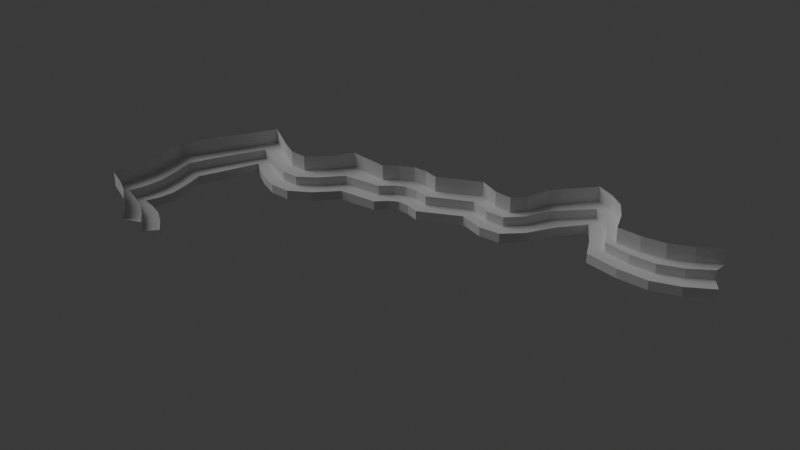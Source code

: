# Source: BigWall.blend  (saved by Blender 5.2.44; exported with 4.5.12 LTS)
import bpy
from mathutils import Matrix  # noqa: F401  (used for matrix-valued properties, if any)

bpy.ops.wm.read_factory_settings(use_empty=True)
scene = bpy.context.scene
scene.name = 'Scene'

# ---- collections
col_collection = bpy.data.collections.new('Collection'); scene.collection.children.link(col_collection)

# ---- world
world_world = bpy.data.worlds.new('World'); scene.world = world_world
world_world.use_nodes = True; world_world.node_tree.nodes.clear()
_N = world_world.node_tree.nodes; _L = world_world.node_tree.links
n0 = _N.new('ShaderNodeOutputWorld'); n0.name = 'World Output'; n0.location = (200, 100)
n1 = _N.new('ShaderNodeBackground'); n1.name = 'Background'; n1.location = (-200, 100)
n1.inputs[0].default_value = (0.05088, 0.05088, 0.05088, 1.0)
_L.new(n1.outputs[0], n0.inputs[0])
n0.is_active_output = True
world_world.color = (0.05088, 0.05088, 0.05088)
world_world.sun_shadow_jitter_overblur = 0.0

# ---- lights
light_sun = bpy.data.lights.new('Sun', 'SUN')
light_sun.angle = 0.9342
light_sun.energy = 1.0

# ---- meshes
me_cube_001 = bpy.data.meshes.new('Cube.001')
me_cube_001.from_pydata([(-0.5, -0.5, 0.0), (-0.5, -0.5, 1.0), (-0.5, 0.5, 0.0), (-0.5, 0.5, 1.0), (0.5, -0.5, 0.0), (0.5, -0.5, 1.0), (0.5, 0.5, 0.0), (0.5, 0.5, 1.0), (-0.5, -0.5, 2.0), (-0.5, 0.5, 2.0), (0.5, 0.5, 2.0), (0.5, -0.5, 2.0)], [], [(0, 1, 3, 2), (2, 3, 7, 6), (6, 7, 5, 4), (4, 5, 1, 0), (2, 6, 4, 0), (3, 1, 8, 9), (10, 9, 8, 11), (1, 5, 11, 8), (7, 3, 9, 10), (5, 7, 10, 11)])
_uv = me_cube_001.uv_layers.new(name='UVMap')
_uv.uv.foreach_set('vector', [0.375, 0.0, 0.625, 0.0, 0.625, 0.25, 0.375, 0.25, 0.375, 0.25, 0.625, 0.25, 0.625, 0.5, 0.375, 0.5, 0.375, 0.5, 0.625, 0.5, 0.625, 0.75, 0.375, 0.75, 0.375, 0.75, 0.625, 0.75, 0.625, 1.0, 0.375, 1.0, 0.125, 0.5, 0.375, 0.5, 0.375, 0.75, 0.125, 0.75, 0.625, 0.25, 0.625, 0.0, 0.625, 0.0, 0.625, 0.25, 0.625, 0.5, 0.875, 0.5, 0.875, 0.75, 0.625, 0.75, 0.625, 1.0, 0.625, 0.75, 0.625, 0.75, 0.625, 1.0, 0.625, 0.5, 0.625, 0.25, 0.625, 0.25, 0.625, 0.5, 0.625, 0.75, 0.625, 0.5, 0.625, 0.5, 0.625, 0.75])
me_cube_001.update()
me_plane = bpy.data.meshes.new('Plane')
me_plane.from_pydata([(-1.712, -3.839, 0.0), (1.0, -1.0, 0.0), (-2.522, -2.01, 0.0), (1.0, 1.0, 0.0), (5.093, -2.345, 0.0), (5.093, -0.3446, 0.0), (10.84, 0.3834, 0.0), (10.84, 2.383, 0.0), (-7.255, -4.231, 0.0), (-8.237, -1.258, 0.0), (16.87, -2.455, -0.03704), (16.92, -0.806, 0.03704), (19.76, 4.259, -0.02731), (18.64, 5.549, 0.02731), (24.07, 8.66, -0.03704), (23.05, 10.74, 0.03704), (29.56, 1.426, -0.02885), (30.6, 2.211, 0.02885), (28.29, 8.517, 0.03704), (27.23, 6.482, -0.03704), (37.05, -0.3262, -0.2453), (37.19, 1.532, 0.2453), (-12.18, -10.12, 0.0), (-12.66, -8.141, 0.0), (42.86, 3.733, -0.2453), (42.99, 5.591, 0.2453), (-22.03, -4.924, 0.0), (-22.49, -1.96, 0.0), (-26.71, -15.18, 0.1119), (-29.13, -14.1, -0.1119), (-25.96, -25.85, 0.0), (-28.34, -26.18, 0.0), (-25.21, -10.66, 0.0), (-25.67, -9.123, 0.0), (-24.77, -21.44, 0.0), (-27.41, -20.32, 0.0), (-17.48, -30.68, 0.0), (-19.77, -31.58, 0.0), (-20.84, -27.59, 0.0), (-22.66, -28.55, 0.0)], [], [(0, 1, 3, 2), (3, 1, 4, 5), (5, 4, 6, 7), (0, 2, 9, 8), (7, 6, 10, 11), (11, 10, 12, 13), (13, 12, 14, 15), (18, 19, 16, 17), (15, 14, 19, 18), (17, 16, 20, 21), (8, 9, 23, 22), (21, 20, 24, 25), (22, 23, 27, 26), (32, 33, 29, 28), (34, 35, 31, 30), (26, 27, 33, 32), (28, 29, 35, 34), (38, 39, 37, 36), (30, 31, 39, 38)])
_k = {(0, 2): 1.0, (4, 5): 1.0, (6, 7): 1.0, (8, 9): 1.0, (12, 13): 1.0, (14, 15): 1.0, (16, 17): 1.0, (24, 25): 1.0, (21, 25): 1.0, (26, 27): 1.0, (28, 29): 1.0, (30, 31): 1.0, (36, 37): 1.0, (36, 38): 1.0}
me_plane.attributes.new('crease_edge', 'FLOAT', 'EDGE').data.foreach_set('value', [_k.get((min(e.vertices), max(e.vertices)), 0.0) for e in me_plane.edges])
_uv = me_plane.uv_layers.new(name='UVMap')
_uv.uv.foreach_set('vector', [0.0, 0.0, 1.0, 0.0, 1.0, 1.0, 0.0, 1.0, 1.0, 1.0, 1.0, 0.0, 1.0, 0.0, 1.0, 1.0, 1.0, 1.0, 1.0, 0.0, 1.0, 0.0, 1.0, 1.0, 0.0, 0.0, 0.0, 1.0, 0.0, 1.0, 0.0, 0.0, 1.0, 1.0, 1.0, 0.0, 1.0, 0.0, 1.0, 1.0, 1.0, 1.0, 1.0, 0.0, 1.0, 0.0, 1.0, 1.0, 1.0, 1.0, 1.0, 0.0, 1.0, 0.0, 1.0, 1.0, 1.0, 1.0, 1.0, 0.0, 1.0, 0.0, 1.0, 1.0, 1.0, 1.0, 1.0, 0.0, 1.0, 0.0, 1.0, 1.0, 1.0, 1.0, 1.0, 0.0, 1.0, 0.0, 1.0, 1.0, 0.0, 0.0, 0.0, 1.0, 0.0, 1.0, 0.0, 0.0, 1.0, 1.0, 1.0, 0.0, 1.0, 0.0, 1.0, 1.0, 0.0, 0.0, 0.0, 1.0, 0.0, 1.0, 0.0, 0.0, 0.0, 0.0, 0.0, 1.0, 0.0, 1.0, 0.0, 0.0, 0.0, 0.0, 0.0, 1.0, 0.0, 1.0, 0.0, 0.0, 0.0, 0.0, 0.0, 1.0, 0.0, 1.0, 0.0, 0.0, 0.0, 0.0, 0.0, 1.0, 0.0, 1.0, 0.0, 0.0, 0.0, 0.0, 0.0, 1.0, 0.0, 1.0, 0.0, 0.0, 0.0, 0.0, 0.0, 1.0, 0.0, 1.0, 0.0, 0.0])
me_plane.update()
me_plane_001 = bpy.data.meshes.new('Plane.001')
me_plane_001.from_pydata([(-16.32, -33.19, -4.47e-08), (9.528, -6.143, -4.47e-08), (-24.03, -15.77, -4.47e-08), (9.528, 12.91, -4.47e-08), (48.52, -18.95, -4.47e-08), (48.52, 0.102, -4.47e-08), (103.3, 7.038, -4.47e-08), (103.3, 26.09, -4.47e-08), (-69.13, -36.93, -4.47e-08), (-78.48, -8.599, -4.47e-08), (160.7, -20.0, -4.47e-08), (161.2, -4.295, -4.47e-08), (188.3, 43.97, -4.47e-08), (177.6, 56.25, -4.47e-08), (229.3, 85.89, -4.47e-08), (219.7, 105.7, -4.47e-08), (281.6, 16.98, -4.47e-08), (291.5, 24.45, -4.47e-08), (269.6, 84.54, -4.47e-08), (259.4, 65.14, -4.47e-08), (353.0, 0.2766, -4.47e-08), (354.3, 17.99, -4.47e-08), (-116.1, -93.05, -4.47e-08), (-120.7, -74.18, -4.47e-08), (408.3, 38.95, -4.47e-08), (409.6, 56.66, -4.47e-08), (-209.9, -43.53, -4.47e-08), (-214.3, -15.29, -4.47e-08), (-254.5, -141.2, -4.47e-08), (-277.6, -131.0, -4.47e-08), (-247.3, -242.9, -4.47e-08), (-270.1, -246.1, -4.47e-08), (-239.2, -101.5, 2.98e-08), (-246.7, -76.72, 2.98e-08), (-236.0, -200.9, -4.47e-08), (-261.1, -190.2, -4.47e-08), (-166.5, -288.9, -4.47e-08), (-188.4, -297.5, -4.47e-08), (-198.5, -259.5, -4.47e-08), (-215.9, -268.6, -4.47e-08), (-16.32, -33.19, -12.0), (9.528, -6.143, -12.0), (48.52, -18.95, -12.0), (103.3, 7.038, -12.0), (-69.13, -36.93, -12.0), (160.7, -20.0, -12.0), (188.3, 43.97, -12.0), (229.3, 85.89, -12.0), (281.6, 16.98, -12.0), (259.4, 65.14, -12.0), (353.0, 0.2766, -12.0), (-116.1, -93.05, -12.0), (408.3, 38.95, -12.0), (-209.9, -43.53, -12.0), (-254.5, -141.2, -12.0), (-247.3, -242.9, -12.0), (-239.2, -101.5, -12.0), (-236.0, -200.9, -12.0), (-166.5, -288.9, -12.0), (-198.5, -259.5, -12.0), (-163.0, -68.29, -4.47e-08), (-167.5, -44.74, -4.47e-08), (-163.0, -68.29, -12.0), (14.56, -26.24, -12.0), (-7.501, -51.94, -12.0), (49.83, -39.63, -12.0), (103.3, -13.68, -12.0), (-59.7, -55.38, -12.0), (168.1, -39.38, -12.0), (205.5, 32.43, -12.0), (231.3, 65.27, -12.0), (268.5, 0.92, -12.0), (243.6, 51.81, -12.0), (357.0, -20.07, -12.0), (-112.1, -113.4, -12.0), (420.2, 21.97, -12.0), (-172.6, -86.61, -12.0), (-203.6, -63.27, -12.0), (-220.3, -109.9, -12.0), (-233.8, -141.9, -12.0), (-215.3, -200.5, -12.0), (-229.0, -233.1, -12.0), (-188.0, -241.7, -12.0), (-152.5, -273.6, -12.0), (14.56, -26.24, -24.0), (-7.501, -51.94, -24.0), (49.83, -39.63, -24.0), (103.3, -13.68, -24.0), (-59.7, -55.38, -24.0), (168.1, -39.38, -24.0), (205.5, 32.43, -24.0), (231.3, 65.27, -24.0), (268.5, 0.92, -24.0), (243.6, 51.81, -24.0), (357.0, -20.07, -24.0), (-112.1, -113.4, -24.0), (420.2, 21.97, -24.0), (-172.6, -86.61, -24.0), (-203.6, -63.27, -24.0), (-220.3, -109.9, -24.0), (-233.8, -141.9, -24.0), (-215.3, -200.5, -24.0), (-229.0, -233.1, -24.0), (-188.0, -241.7, -24.0), (-152.5, -273.6, -24.0), (-24.03, -15.77, 20.0), (9.528, 12.91, 20.0), (48.52, 0.102, 20.0), (103.3, 26.09, 20.0), (-78.48, -8.599, 20.0), (161.2, -4.295, 20.0), (177.6, 56.25, 20.0), (219.7, 105.7, 20.0), (291.5, 24.45, 20.0), (269.6, 84.54, 20.0), (354.3, 17.99, 20.0), (-120.7, -74.18, 20.0), (409.6, 56.66, 20.0), (-214.3, -15.29, 20.0), (-277.6, -131.0, 20.0), (-270.1, -246.1, 20.0), (-246.7, -76.72, 20.0), (-261.1, -190.2, 20.0), (-188.4, -297.5, 20.0), (-215.9, -268.6, 20.0), (-167.5, -44.74, 20.0)], [], [(0, 1, 3, 2), (3, 1, 4, 5), (5, 4, 6, 7), (0, 2, 9, 8), (7, 6, 10, 11), (11, 10, 12, 13), (13, 12, 14, 15), (18, 19, 16, 17), (15, 14, 19, 18), (17, 16, 20, 21), (8, 9, 23, 22), (21, 20, 24, 25), (60, 61, 27, 26), (32, 33, 29, 28), (34, 35, 31, 30), (26, 27, 33, 32), (28, 29, 35, 34), (38, 39, 37, 36), (30, 31, 39, 38), (16, 19, 49, 48), (8, 22, 51, 44), (38, 36, 58, 59), (12, 10, 45, 46), (0, 8, 44, 40), (19, 14, 47, 49), (26, 32, 56, 53), (34, 30, 55, 57), (4, 1, 41, 42), (14, 12, 46, 47), (24, 20, 50, 52), (28, 34, 57, 54), (10, 6, 43, 45), (20, 16, 48, 50), (1, 0, 40, 41), (60, 26, 53, 62), (30, 38, 59, 55), (32, 28, 54, 56), (6, 4, 42, 43), (22, 60, 62, 51), (22, 23, 61, 60), (54, 79, 78, 56), (42, 65, 66, 43), (55, 81, 80, 57), (44, 67, 64, 40), (59, 82, 81, 55), (43, 66, 68, 45), (58, 83, 82, 59), (45, 68, 69, 46), (46, 69, 70, 47), (49, 72, 71, 48), (47, 70, 72, 49), (48, 71, 73, 50), (51, 74, 67, 44), (50, 73, 75, 52), (62, 76, 74, 51), (56, 78, 77, 53), (53, 77, 76, 62), (40, 64, 63, 41), (57, 80, 79, 54), (41, 63, 65, 42), (69, 90, 91, 70), (80, 101, 100, 79), (72, 93, 92, 71), (64, 85, 84, 63), (79, 100, 99, 78), (70, 91, 93, 72), (63, 84, 86, 65), (81, 102, 101, 80), (71, 92, 94, 73), (65, 86, 87, 66), (82, 103, 102, 81), (74, 95, 88, 67), (67, 88, 85, 64), (83, 104, 103, 82), (73, 94, 96, 75), (66, 87, 89, 68), (77, 98, 97, 76), (76, 97, 95, 74), (68, 89, 90, 69), (78, 99, 98, 77), (31, 35, 122, 120), (5, 7, 108, 107), (15, 18, 114, 112), (61, 23, 116, 125), (27, 61, 125, 118), (37, 39, 124, 123), (11, 13, 111, 110), (33, 27, 118, 121), (18, 17, 113, 114), (2, 3, 106, 105), (23, 9, 109, 116), (39, 31, 120, 124), (9, 2, 105, 109), (29, 33, 121, 119), (3, 5, 107, 106), (13, 15, 112, 111), (21, 25, 117, 115), (35, 29, 119, 122), (7, 11, 110, 108), (17, 21, 115, 113)])
_k = {(0, 2): 1.0, (0, 1): 1.0, (2, 3): 1.0, (4, 5): 1.0, (3, 5): 1.0, (1, 4): 1.0, (6, 7): 1.0, (5, 7): 1.0, (4, 6): 1.0, (8, 9): 1.0, (0, 8): 1.0, (2, 9): 1.0, (7, 11): 1.0, (6, 10): 1.0, (12, 13): 1.0, (11, 13): 1.0, (10, 12): 1.0, (14, 15): 1.0, (13, 15): 1.0, (12, 14): 1.0, (16, 17): 1.0, (15, 18): 1.0, (16, 19): 1.0, (17, 18): 1.0, (14, 19): 1.0, (17, 21): 1.0, (16, 20): 1.0, (8, 22): 1.0, (9, 23): 1.0, (24, 25): 1.0, (21, 25): 1.0, (20, 24): 1.0, (26, 27): 1.0, (22, 60): 1.0, (27, 61): 1.0, (28, 29): 1.0, (26, 32): 1.0, (29, 33): 1.0, (30, 31): 1.0, (28, 34): 1.0, (31, 35): 1.0, (28, 32): 1.0, (27, 33): 1.0, (30, 34): 1.0, (29, 35): 1.0, (36, 37): 1.0, (30, 38): 1.0, (37, 39): 1.0, (36, 38): 1.0, (31, 39): 1.0, (40, 41): 1.0, (41, 42): 1.0, (42, 43): 1.0, (40, 44): 1.0, (43, 45): 1.0, (45, 46): 1.0, (46, 47): 1.0, (48, 49): 1.0, (47, 49): 1.0, (48, 50): 1.0, (44, 51): 1.0, (50, 52): 1.0, (51, 62): 1.0, (53, 56): 1.0, (54, 57): 1.0, (54, 56): 1.0, (55, 57): 1.0, (55, 59): 1.0, (58, 59): 1.0, (16, 48): 1.0, (8, 44): 1.0, (36, 58): 1.0, (12, 46): 1.0, (0, 40): 1.0, (14, 47): 1.0, (26, 53): 1.0, (30, 55): 1.0, (4, 42): 1.0, (24, 52): 1.0, (28, 54): 1.0, (6, 43): 1.0, (26, 60): 1.0, (23, 61): 1.0, (53, 62): 1.0, (63, 64): 1.0, (63, 65): 1.0, (65, 66): 1.0, (64, 67): 1.0, (66, 68): 1.0, (68, 69): 1.0, (69, 70): 1.0, (71, 72): 1.0, (70, 72): 1.0, (71, 73): 1.0, (67, 74): 1.0, (73, 75): 1.0, (74, 76): 1.0, (77, 78): 1.0, (79, 80): 1.0, (78, 79): 1.0, (80, 81): 1.0, (81, 82): 1.0, (82, 83): 1.0, (76, 77): 1.0, (84, 85): 1.0, (84, 86): 1.0, (86, 87): 1.0, (85, 88): 1.0, (87, 89): 1.0, (89, 90): 1.0, (90, 91): 1.0, (92, 93): 1.0, (91, 93): 1.0, (92, 94): 1.0, (88, 95): 1.0, (94, 96): 1.0, (95, 97): 1.0, (98, 99): 1.0, (100, 101): 1.0, (99, 100): 1.0, (101, 102): 1.0, (102, 103): 1.0, (103, 104): 1.0, (97, 98): 1.0, (69, 90): 1.0, (70, 91): 1.0, (79, 100): 1.0, (71, 92): 1.0, (64, 85): 1.0, (65, 86): 1.0, (81, 102): 1.0, (66, 87): 1.0, (67, 88): 1.0, (83, 104): 1.0, (75, 96): 1.0, (77, 98): 1.0, (105, 106): 1.0, (106, 107): 1.0, (107, 108): 1.0, (105, 109): 1.0, (108, 110): 1.0, (110, 111): 1.0, (111, 112): 1.0, (112, 114): 1.0, (113, 114): 1.0, (113, 115): 1.0, (109, 116): 1.0, (115, 117): 1.0, (118, 125): 1.0, (119, 121): 1.0, (120, 122): 1.0, (118, 121): 1.0, (119, 122): 1.0, (123, 124): 1.0, (120, 124): 1.0, (116, 125): 1.0, (31, 120): 1.0, (5, 107): 1.0, (7, 108): 1.0, (15, 112): 1.0, (27, 118): 1.0, (37, 123): 1.0, (13, 111): 1.0, (17, 113): 1.0, (2, 105): 1.0, (9, 109): 1.0, (29, 119): 1.0, (25, 117): 1.0, (54, 79): 1.0, (43, 66): 1.0, (42, 65): 1.0, (55, 81): 1.0, (40, 64): 1.0, (44, 67): 1.0, (58, 83): 1.0, (46, 69): 1.0, (47, 70): 1.0, (48, 71): 1.0, (52, 75): 1.0, (53, 77): 1.0}
me_plane_001.attributes.new('crease_edge', 'FLOAT', 'EDGE').data.foreach_set('value', [_k.get((min(e.vertices), max(e.vertices)), 0.0) for e in me_plane_001.edges])
_uv = me_plane_001.uv_layers.new(name='UVMap')
_uv.uv.foreach_set('vector', [0.0, 0.0, 1.0, 0.0, 1.0, 1.0, 0.0, 1.0, 1.0, 1.0, 1.0, 0.0, 1.0, 0.0, 1.0, 1.0, 1.0, 1.0, 1.0, 0.0, 1.0, 0.0, 1.0, 1.0, 0.0, 0.0, 0.0, 1.0, 0.0, 1.0, 0.0, 0.0, 1.0, 1.0, 1.0, 0.0, 1.0, 0.0, 1.0, 1.0, 1.0, 1.0, 1.0, 0.0, 1.0, 0.0, 1.0, 1.0, 1.0, 1.0, 1.0, 0.0, 1.0, 0.0, 1.0, 1.0, 1.0, 1.0, 1.0, 0.0, 1.0, 0.0, 1.0, 1.0, 1.0, 1.0, 1.0, 0.0, 1.0, 0.0, 1.0, 1.0, 1.0, 1.0, 1.0, 0.0, 1.0, 0.0, 1.0, 1.0, 0.0, 0.0, 0.0, 1.0, 0.0, 1.0, 0.0, 0.0, 1.0, 1.0, 1.0, 0.0, 1.0, 0.0, 1.0, 1.0, 0.0, 0.0, 0.0, 1.0, 0.0, 1.0, 0.0, 0.0, 0.0, 0.0, 0.0, 1.0, 0.0, 1.0, 0.0, 0.0, 0.0, 0.0, 0.0, 1.0, 0.0, 1.0, 0.0, 0.0, 0.0, 0.0, 0.0, 1.0, 0.0, 1.0, 0.0, 0.0, 0.0, 0.0, 0.0, 1.0, 0.0, 1.0, 0.0, 0.0, 0.0, 0.0, 0.0, 1.0, 0.0, 1.0, 0.0, 0.0, 0.0, 0.0, 0.0, 1.0, 0.0, 1.0, 0.0, 0.0, 1.0, 0.0, 1.0, 0.0, 1.0, 0.0, 1.0, 0.0, 0.0, 0.0, 0.0, 0.0, 0.0, 0.0, 0.0, 0.0, 0.0, 0.0, 0.0, 0.0, 0.0, 0.0, 0.0, 0.0, 1.0, 0.0, 1.0, 0.0, 1.0, 0.0, 1.0, 0.0, 0.0, 0.0, 0.0, 0.0, 0.0, 0.0, 0.0, 0.0, 1.0, 0.0, 1.0, 0.0, 1.0, 0.0, 1.0, 0.0, 0.0, 0.0, 0.0, 0.0, 0.0, 0.0, 0.0, 0.0, 0.0, 0.0, 0.0, 0.0, 0.0, 0.0, 0.0, 0.0, 1.0, 0.0, 1.0, 0.0, 1.0, 0.0, 1.0, 0.0, 1.0, 0.0, 1.0, 0.0, 1.0, 0.0, 1.0, 0.0, 1.0, 0.0, 1.0, 0.0, 1.0, 0.0, 1.0, 0.0, 0.0, 0.0, 0.0, 0.0, 0.0, 0.0, 0.0, 0.0, 1.0, 0.0, 1.0, 0.0, 1.0, 0.0, 1.0, 0.0, 1.0, 0.0, 1.0, 0.0, 1.0, 0.0, 1.0, 0.0, 1.0, 0.0, 0.0, 0.0, 0.0, 0.0, 1.0, 0.0, 0.0, 0.0, 0.0, 0.0, 0.0, 0.0, 0.0, 0.0, 0.0, 0.0, 0.0, 0.0, 0.0, 0.0, 0.0, 0.0, 0.0, 0.0, 0.0, 0.0, 0.0, 0.0, 0.0, 0.0, 1.0, 0.0, 1.0, 0.0, 1.0, 0.0, 1.0, 0.0, 0.0, 0.0, 0.0, 0.0, 0.0, 0.0, 0.0, 0.0, 0.0, 0.0, 0.0, 1.0, 0.0, 1.0, 0.0, 0.0, 0.0, 0.0, 0.0, 0.0, 0.0, 0.0, 0.0, 0.0, 1.0, 0.0, 1.0, 0.0, 1.0, 0.0, 1.0, 0.0, 0.0, 0.0, 0.0, 0.0, 0.0, 0.0, 0.0, 0.0, 0.0, 0.0, 0.0, 0.0, 0.0, 0.0, 0.0, 0.0, 0.0, 0.0, 0.0, 0.0, 0.0, 0.0, 0.0, 0.0, 1.0, 0.0, 1.0, 0.0, 1.0, 0.0, 1.0, 0.0, 0.0, 0.0, 0.0, 0.0, 0.0, 0.0, 0.0, 0.0, 1.0, 0.0, 1.0, 0.0, 1.0, 0.0, 1.0, 0.0, 1.0, 0.0, 1.0, 0.0, 1.0, 0.0, 1.0, 0.0, 1.0, 0.0, 1.0, 0.0, 1.0, 0.0, 1.0, 0.0, 1.0, 0.0, 1.0, 0.0, 1.0, 0.0, 1.0, 0.0, 1.0, 0.0, 1.0, 0.0, 1.0, 0.0, 1.0, 0.0, 0.0, 0.0, 0.0, 0.0, 0.0, 0.0, 0.0, 0.0, 1.0, 0.0, 1.0, 0.0, 1.0, 0.0, 1.0, 0.0, 0.0, 0.0, 0.0, 0.0, 0.0, 0.0, 0.0, 0.0, 0.0, 0.0, 0.0, 0.0, 0.0, 0.0, 0.0, 0.0, 0.0, 0.0, 0.0, 0.0, 0.0, 0.0, 0.0, 0.0, 0.0, 0.0, 0.0, 0.0, 1.0, 0.0, 1.0, 0.0, 0.0, 0.0, 0.0, 0.0, 0.0, 0.0, 0.0, 0.0, 1.0, 0.0, 1.0, 0.0, 1.0, 0.0, 1.0, 0.0, 1.0, 0.0, 1.0, 0.0, 1.0, 0.0, 1.0, 0.0, 0.0, 0.0, 0.0, 0.0, 0.0, 0.0, 0.0, 0.0, 1.0, 0.0, 1.0, 0.0, 1.0, 0.0, 1.0, 0.0, 0.0, 0.0, 0.0, 0.0, 1.0, 0.0, 1.0, 0.0, 0.0, 0.0, 0.0, 0.0, 0.0, 0.0, 0.0, 0.0, 1.0, 0.0, 1.0, 0.0, 1.0, 0.0, 1.0, 0.0, 1.0, 0.0, 1.0, 0.0, 1.0, 0.0, 1.0, 0.0, 0.0, 0.0, 0.0, 0.0, 0.0, 0.0, 0.0, 0.0, 1.0, 0.0, 1.0, 0.0, 1.0, 0.0, 1.0, 0.0, 1.0, 0.0, 1.0, 0.0, 1.0, 0.0, 1.0, 0.0, 0.0, 0.0, 0.0, 0.0, 0.0, 0.0, 0.0, 0.0, 0.0, 0.0, 0.0, 0.0, 0.0, 0.0, 0.0, 0.0, 0.0, 0.0, 0.0, 0.0, 0.0, 0.0, 0.0, 0.0, 0.0, 0.0, 0.0, 0.0, 0.0, 0.0, 0.0, 0.0, 1.0, 0.0, 1.0, 0.0, 1.0, 0.0, 1.0, 0.0, 1.0, 0.0, 1.0, 0.0, 1.0, 0.0, 1.0, 0.0, 0.0, 0.0, 0.0, 0.0, 0.0, 0.0, 0.0, 0.0, 0.0, 0.0, 0.0, 0.0, 0.0, 0.0, 0.0, 0.0, 1.0, 0.0, 1.0, 0.0, 1.0, 0.0, 1.0, 0.0, 0.0, 0.0, 0.0, 0.0, 0.0, 0.0, 0.0, 0.0, 0.0, 1.0, 0.0, 1.0, 0.0, 1.0, 0.0, 1.0, 1.0, 1.0, 1.0, 1.0, 1.0, 1.0, 1.0, 1.0, 1.0, 1.0, 1.0, 1.0, 1.0, 1.0, 1.0, 1.0, 0.0, 1.0, 0.0, 1.0, 0.0, 1.0, 0.0, 1.0, 0.0, 1.0, 0.0, 1.0, 0.0, 1.0, 0.0, 1.0, 0.0, 1.0, 0.0, 1.0, 0.0, 1.0, 0.0, 1.0, 1.0, 1.0, 1.0, 1.0, 1.0, 1.0, 1.0, 1.0, 0.0, 1.0, 0.0, 1.0, 0.0, 1.0, 0.0, 1.0, 1.0, 1.0, 1.0, 1.0, 1.0, 1.0, 1.0, 1.0, 0.0, 1.0, 1.0, 1.0, 1.0, 1.0, 0.0, 1.0, 0.0, 1.0, 0.0, 1.0, 0.0, 1.0, 0.0, 1.0, 0.0, 1.0, 0.0, 1.0, 0.0, 1.0, 0.0, 1.0, 0.0, 1.0, 0.0, 1.0, 0.0, 1.0, 0.0, 1.0, 0.0, 1.0, 0.0, 1.0, 0.0, 1.0, 0.0, 1.0, 1.0, 1.0, 1.0, 1.0, 1.0, 1.0, 1.0, 1.0, 1.0, 1.0, 1.0, 1.0, 1.0, 1.0, 1.0, 1.0, 1.0, 1.0, 1.0, 1.0, 1.0, 1.0, 1.0, 1.0, 0.0, 1.0, 0.0, 1.0, 0.0, 1.0, 0.0, 1.0, 1.0, 1.0, 1.0, 1.0, 1.0, 1.0, 1.0, 1.0, 1.0, 1.0, 1.0, 1.0, 1.0, 1.0, 1.0, 1.0])
me_plane_001.update()

# ---- objects
ob_capsule_noimp = bpy.data.objects.new('capsule-noimp', me_cube_001)
ob_plane_noimp = bpy.data.objects.new('Plane-noimp', me_plane)
ob_wall_col = bpy.data.objects.new('wall-col', me_plane_001)
ob_sun_noimp = bpy.data.objects.new('Sun-noimp', light_sun)

# ---- transforms, parenting, visibility, modifiers, constraints
ob_capsule_noimp.location = (0.0, 0.0, 0.0)
_m = ob_capsule_noimp.modifiers.new('Subdivision', 'SUBSURF')
_m.levels = 2
ob_plane_noimp.location = (0.0, 3.385, 0.0)
ob_plane_noimp.scale = (9.528, 9.528, 9.528)
ob_plane_noimp.hide_render = True
_m = ob_plane_noimp.modifiers.new('Subdivision', 'SUBSURF')
_m.levels = 2
_m.show_only_control_edges = False
ob_wall_col.location = (0.0, 0.0, 0.0)
_m = ob_wall_col.modifiers.new('Subdivision', 'SUBSURF')
_m.render_levels = 1
ob_sun_noimp.location = (0.0, 0.0, 0.0)
ob_sun_noimp.rotation_euler = (-0.7754, 0.3941, -4.053)

# ---- collection membership
col_collection.objects.link(ob_capsule_noimp)
col_collection.objects.link(ob_plane_noimp)
col_collection.objects.link(ob_wall_col)
col_collection.objects.link(ob_sun_noimp)

# ---- scene / render settings (as saved in the file)
scene.frame_start = 1; scene.frame_end = 250; scene.frame_set(1)
scene.render.engine = 'CYCLES'
scene.render.bake_bias = 0.0
scene.render.bake_samples = 0
scene.render.compositor_device = 'GPU'
scene.eevee.use_volume_custom_range = False
scene.eevee.fast_gi_thickness_near = 0.1
scene.eevee.fast_gi_thickness_far = 0.0
scene.eevee.ray_tracing_options.screen_trace_thickness = 0.1
bpy.context.view_layer.update()

# ---- added for rendering (the .blend has no active camera): camera
cam_auto = bpy.data.cameras.new('AutoCamera')
cam_auto.lens = 50.0
cam_auto.sensor_width = 36.0
cam_auto.clip_end = 13104.8
ob_auto_camera = bpy.data.objects.new('AutoCamera', cam_auto)
scene.collection.objects.link(ob_auto_camera)
ob_auto_camera.location = (818.045, -991.925, 595.374)
ob_auto_camera.rotation_euler = (1.09748, -7.21219e-08, 0.694738)
scene.camera = ob_auto_camera
bpy.context.view_layer.update()
